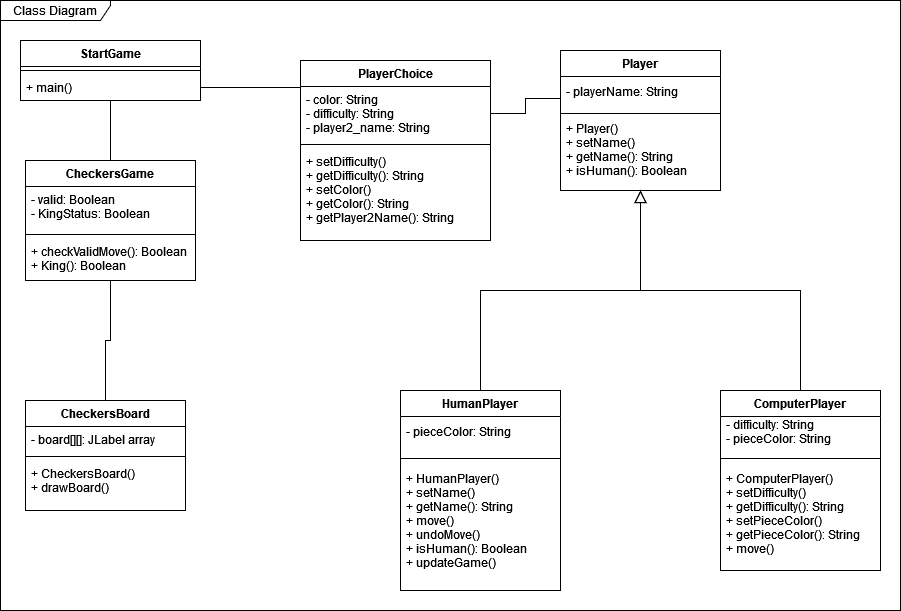

The diagram above was exported from draw.io. Its source (the exported page's mxGraphModel, read from the mxfile embedded in the PNG):
<mxGraphModel dx="1422" dy="772" grid="1" gridSize="10" guides="1" tooltips="1" connect="1" arrows="1" fold="1" page="1" pageScale="1" pageWidth="827" pageHeight="1169" math="0" shadow="0">
  <root>
    <mxCell id="WIyWlLk6GJQsqaUBKTNV-0" />
    <mxCell id="WIyWlLk6GJQsqaUBKTNV-1" parent="WIyWlLk6GJQsqaUBKTNV-0" />
    <mxCell id="EF3w552LVZy0JUNh-hdJ-1" value="Class Diagram" style="shape=umlFrame;whiteSpace=wrap;html=1;width=110;height=20;" parent="WIyWlLk6GJQsqaUBKTNV-1" vertex="1">
      <mxGeometry x="120" y="90" width="900" height="610" as="geometry" />
    </mxCell>
    <mxCell id="zkfFHV4jXpPFQw0GAbJ--0" value="Player" style="swimlane;fontStyle=1;align=center;verticalAlign=top;childLayout=stackLayout;horizontal=1;startSize=26;horizontalStack=0;resizeParent=1;resizeLast=0;collapsible=1;marginBottom=0;rounded=0;shadow=0;strokeWidth=1;" parent="WIyWlLk6GJQsqaUBKTNV-1" vertex="1">
      <mxGeometry x="680" y="140" width="160" height="140" as="geometry">
        <mxRectangle x="230" y="140" width="160" height="26" as="alternateBounds" />
      </mxGeometry>
    </mxCell>
    <mxCell id="nrBJs5ViqKF8H8omeRk_-1" value="- playerName: String" style="text;strokeColor=none;fillColor=none;align=left;verticalAlign=middle;spacingLeft=4;spacingRight=4;overflow=hidden;points=[[0,0.5],[1,0.5]];portConstraint=eastwest;rotatable=0;" parent="zkfFHV4jXpPFQw0GAbJ--0" vertex="1">
      <mxGeometry y="26" width="160" height="30" as="geometry" />
    </mxCell>
    <mxCell id="zkfFHV4jXpPFQw0GAbJ--4" value="" style="line;html=1;strokeWidth=1;align=left;verticalAlign=middle;spacingTop=-1;spacingLeft=3;spacingRight=3;rotatable=0;labelPosition=right;points=[];portConstraint=eastwest;" parent="zkfFHV4jXpPFQw0GAbJ--0" vertex="1">
      <mxGeometry y="56" width="160" height="14" as="geometry" />
    </mxCell>
    <mxCell id="nrBJs5ViqKF8H8omeRk_-2" value="+ Player()&#10;+ setName()&#10;+ getName(): String&#10;+ isHuman(): Boolean&#10;" style="text;strokeColor=none;fillColor=none;align=left;verticalAlign=middle;spacingLeft=4;spacingRight=4;overflow=hidden;points=[[0,0.5],[1,0.5]];portConstraint=eastwest;rotatable=0;" parent="zkfFHV4jXpPFQw0GAbJ--0" vertex="1">
      <mxGeometry y="70" width="160" height="60" as="geometry" />
    </mxCell>
    <mxCell id="zkfFHV4jXpPFQw0GAbJ--6" value="HumanPlayer" style="swimlane;fontStyle=1;align=center;verticalAlign=top;childLayout=stackLayout;horizontal=1;startSize=26;horizontalStack=0;resizeParent=1;resizeLast=0;collapsible=1;marginBottom=0;rounded=0;shadow=0;strokeWidth=1;" parent="WIyWlLk6GJQsqaUBKTNV-1" vertex="1">
      <mxGeometry x="520" y="480" width="160" height="200" as="geometry">
        <mxRectangle x="130" y="380" width="160" height="26" as="alternateBounds" />
      </mxGeometry>
    </mxCell>
    <mxCell id="nrBJs5ViqKF8H8omeRk_-5" value="- pieceColor: String" style="text;strokeColor=none;fillColor=none;align=left;verticalAlign=middle;spacingLeft=4;spacingRight=4;overflow=hidden;points=[[0,0.5],[1,0.5]];portConstraint=eastwest;rotatable=0;" parent="zkfFHV4jXpPFQw0GAbJ--6" vertex="1">
      <mxGeometry y="26" width="160" height="30" as="geometry" />
    </mxCell>
    <mxCell id="zkfFHV4jXpPFQw0GAbJ--9" value="" style="line;html=1;strokeWidth=1;align=left;verticalAlign=middle;spacingTop=-1;spacingLeft=3;spacingRight=3;rotatable=0;labelPosition=right;points=[];portConstraint=eastwest;" parent="zkfFHV4jXpPFQw0GAbJ--6" vertex="1">
      <mxGeometry y="56" width="160" height="24" as="geometry" />
    </mxCell>
    <mxCell id="nrBJs5ViqKF8H8omeRk_-6" value="+ HumanPlayer()&#10;+ setName()&#10;+ getName(): String&#10;+ move()&#10;+ undoMove()&#10;+ isHuman(): Boolean&#10;+ updateGame()&#10;&#10;&#10;&#10;" style="text;strokeColor=none;fillColor=none;align=left;verticalAlign=middle;spacingLeft=4;spacingRight=4;overflow=hidden;points=[[0,0.5],[1,0.5]];portConstraint=eastwest;rotatable=0;" parent="zkfFHV4jXpPFQw0GAbJ--6" vertex="1">
      <mxGeometry y="80" width="160" height="120" as="geometry" />
    </mxCell>
    <mxCell id="zkfFHV4jXpPFQw0GAbJ--12" value="" style="endArrow=block;endSize=10;endFill=0;shadow=0;strokeWidth=1;rounded=0;edgeStyle=elbowEdgeStyle;elbow=vertical;" parent="WIyWlLk6GJQsqaUBKTNV-1" source="zkfFHV4jXpPFQw0GAbJ--6" target="zkfFHV4jXpPFQw0GAbJ--0" edge="1">
      <mxGeometry width="160" relative="1" as="geometry">
        <mxPoint x="140" y="243" as="sourcePoint" />
        <mxPoint x="140" y="243" as="targetPoint" />
      </mxGeometry>
    </mxCell>
    <mxCell id="zkfFHV4jXpPFQw0GAbJ--13" value="ComputerPlayer" style="swimlane;fontStyle=1;align=center;verticalAlign=top;childLayout=stackLayout;horizontal=1;startSize=26;horizontalStack=0;resizeParent=1;resizeLast=0;collapsible=1;marginBottom=0;rounded=0;shadow=0;strokeWidth=1;" parent="WIyWlLk6GJQsqaUBKTNV-1" vertex="1">
      <mxGeometry x="840" y="480" width="160" height="180" as="geometry">
        <mxRectangle x="340" y="380" width="170" height="26" as="alternateBounds" />
      </mxGeometry>
    </mxCell>
    <mxCell id="nrBJs5ViqKF8H8omeRk_-3" value="- difficulty: String&#10;- pieceColor: String&#10;" style="text;strokeColor=none;fillColor=none;align=left;verticalAlign=middle;spacingLeft=4;spacingRight=4;overflow=hidden;points=[[0,0.5],[1,0.5]];portConstraint=eastwest;rotatable=0;" parent="zkfFHV4jXpPFQw0GAbJ--13" vertex="1">
      <mxGeometry y="26" width="160" height="30" as="geometry" />
    </mxCell>
    <mxCell id="zkfFHV4jXpPFQw0GAbJ--15" value="" style="line;html=1;strokeWidth=1;align=left;verticalAlign=middle;spacingTop=-1;spacingLeft=3;spacingRight=3;rotatable=0;labelPosition=right;points=[];portConstraint=eastwest;" parent="zkfFHV4jXpPFQw0GAbJ--13" vertex="1">
      <mxGeometry y="56" width="160" height="24" as="geometry" />
    </mxCell>
    <mxCell id="nrBJs5ViqKF8H8omeRk_-4" value="+ ComputerPlayer()&#10;+ setDifficulty()&#10;+ getDifficulty(): String&#10;+ setPieceColor()&#10;+ getPieceColor(): String&#10;+ move()&#10;" style="text;strokeColor=none;fillColor=none;align=left;verticalAlign=middle;spacingLeft=4;spacingRight=4;overflow=hidden;points=[[0,0.5],[1,0.5]];portConstraint=eastwest;rotatable=0;" parent="zkfFHV4jXpPFQw0GAbJ--13" vertex="1">
      <mxGeometry y="80" width="160" height="100" as="geometry" />
    </mxCell>
    <mxCell id="zkfFHV4jXpPFQw0GAbJ--16" value="" style="endArrow=block;endSize=10;endFill=0;shadow=0;strokeWidth=1;rounded=0;edgeStyle=elbowEdgeStyle;elbow=vertical;" parent="WIyWlLk6GJQsqaUBKTNV-1" source="zkfFHV4jXpPFQw0GAbJ--13" target="zkfFHV4jXpPFQw0GAbJ--0" edge="1">
      <mxGeometry width="160" relative="1" as="geometry">
        <mxPoint x="150" y="413" as="sourcePoint" />
        <mxPoint x="250" y="311" as="targetPoint" />
      </mxGeometry>
    </mxCell>
    <mxCell id="nrBJs5ViqKF8H8omeRk_-7" value="StartGame" style="swimlane;fontStyle=1;align=center;verticalAlign=top;childLayout=stackLayout;horizontal=1;startSize=26;horizontalStack=0;resizeParent=1;resizeParentMax=0;resizeLast=0;collapsible=1;marginBottom=0;" parent="WIyWlLk6GJQsqaUBKTNV-1" vertex="1">
      <mxGeometry x="140" y="130" width="180" height="60" as="geometry" />
    </mxCell>
    <mxCell id="nrBJs5ViqKF8H8omeRk_-9" value="" style="line;strokeWidth=1;fillColor=none;align=left;verticalAlign=middle;spacingTop=-1;spacingLeft=3;spacingRight=3;rotatable=0;labelPosition=right;points=[];portConstraint=eastwest;strokeColor=inherit;" parent="nrBJs5ViqKF8H8omeRk_-7" vertex="1">
      <mxGeometry y="26" width="180" height="8" as="geometry" />
    </mxCell>
    <mxCell id="nrBJs5ViqKF8H8omeRk_-10" value="+ main()" style="text;strokeColor=none;fillColor=none;align=left;verticalAlign=top;spacingLeft=4;spacingRight=4;overflow=hidden;rotatable=0;points=[[0,0.5],[1,0.5]];portConstraint=eastwest;" parent="nrBJs5ViqKF8H8omeRk_-7" vertex="1">
      <mxGeometry y="34" width="180" height="26" as="geometry" />
    </mxCell>
    <mxCell id="uAugt2dm_QWmm3I3t70J-4" value="CheckersBoard" style="swimlane;fontStyle=1;align=center;verticalAlign=top;childLayout=stackLayout;horizontal=1;startSize=26;horizontalStack=0;resizeParent=1;resizeParentMax=0;resizeLast=0;collapsible=1;marginBottom=0;" parent="WIyWlLk6GJQsqaUBKTNV-1" vertex="1">
      <mxGeometry x="145" y="490" width="160" height="110" as="geometry" />
    </mxCell>
    <mxCell id="uAugt2dm_QWmm3I3t70J-5" value="- board[][]: JLabel array" style="text;strokeColor=none;fillColor=none;align=left;verticalAlign=top;spacingLeft=4;spacingRight=4;overflow=hidden;rotatable=0;points=[[0,0.5],[1,0.5]];portConstraint=eastwest;" parent="uAugt2dm_QWmm3I3t70J-4" vertex="1">
      <mxGeometry y="26" width="160" height="26" as="geometry" />
    </mxCell>
    <mxCell id="uAugt2dm_QWmm3I3t70J-6" value="" style="line;strokeWidth=1;fillColor=none;align=left;verticalAlign=middle;spacingTop=-1;spacingLeft=3;spacingRight=3;rotatable=0;labelPosition=right;points=[];portConstraint=eastwest;strokeColor=inherit;" parent="uAugt2dm_QWmm3I3t70J-4" vertex="1">
      <mxGeometry y="52" width="160" height="8" as="geometry" />
    </mxCell>
    <mxCell id="uAugt2dm_QWmm3I3t70J-7" value="+ CheckersBoard()&#10;+ drawBoard()&#10;&#10;" style="text;strokeColor=none;fillColor=none;align=left;verticalAlign=top;spacingLeft=4;spacingRight=4;overflow=hidden;rotatable=0;points=[[0,0.5],[1,0.5]];portConstraint=eastwest;" parent="uAugt2dm_QWmm3I3t70J-4" vertex="1">
      <mxGeometry y="60" width="160" height="50" as="geometry" />
    </mxCell>
    <mxCell id="nVvvMGqmGEzk-GHga76t-2" value="PlayerChoice" style="swimlane;fontStyle=1;align=center;verticalAlign=top;childLayout=stackLayout;horizontal=1;startSize=26;horizontalStack=0;resizeParent=1;resizeParentMax=0;resizeLast=0;collapsible=1;marginBottom=0;" parent="WIyWlLk6GJQsqaUBKTNV-1" vertex="1">
      <mxGeometry x="420" y="150" width="190" height="180" as="geometry" />
    </mxCell>
    <mxCell id="nVvvMGqmGEzk-GHga76t-3" value="- color: String&#10;- difficulty: String&#10;- player2_name: String&#10;&#10;&#10;&#10;-&#10;" style="text;strokeColor=none;fillColor=none;align=left;verticalAlign=top;spacingLeft=4;spacingRight=4;overflow=hidden;rotatable=0;points=[[0,0.5],[1,0.5]];portConstraint=eastwest;" parent="nVvvMGqmGEzk-GHga76t-2" vertex="1">
      <mxGeometry y="26" width="190" height="54" as="geometry" />
    </mxCell>
    <mxCell id="nVvvMGqmGEzk-GHga76t-4" value="" style="line;strokeWidth=1;fillColor=none;align=left;verticalAlign=middle;spacingTop=-1;spacingLeft=3;spacingRight=3;rotatable=0;labelPosition=right;points=[];portConstraint=eastwest;strokeColor=inherit;" parent="nVvvMGqmGEzk-GHga76t-2" vertex="1">
      <mxGeometry y="80" width="190" height="8" as="geometry" />
    </mxCell>
    <mxCell id="nVvvMGqmGEzk-GHga76t-5" value="+ setDifficulty()&#10;+ getDifficulty(): String&#10;+ setColor()&#10;+ getColor(): String&#10;+ getPlayer2Name(): String&#10;&#10;" style="text;strokeColor=none;fillColor=none;align=left;verticalAlign=top;spacingLeft=4;spacingRight=4;overflow=hidden;rotatable=0;points=[[0,0.5],[1,0.5]];portConstraint=eastwest;" parent="nVvvMGqmGEzk-GHga76t-2" vertex="1">
      <mxGeometry y="88" width="190" height="92" as="geometry" />
    </mxCell>
    <mxCell id="nVvvMGqmGEzk-GHga76t-8" value="" style="endArrow=none;html=1;edgeStyle=orthogonalEdgeStyle;rounded=0;entryX=0;entryY=0.733;entryDx=0;entryDy=0;entryPerimeter=0;exitX=1;exitY=0.5;exitDx=0;exitDy=0;" parent="WIyWlLk6GJQsqaUBKTNV-1" source="nVvvMGqmGEzk-GHga76t-3" target="nrBJs5ViqKF8H8omeRk_-1" edge="1">
      <mxGeometry relative="1" as="geometry">
        <mxPoint x="580" y="188" as="sourcePoint" />
        <mxPoint x="640" y="240" as="targetPoint" />
      </mxGeometry>
    </mxCell>
    <mxCell id="nVvvMGqmGEzk-GHga76t-11" value="" style="endArrow=none;html=1;edgeStyle=orthogonalEdgeStyle;rounded=0;exitX=1;exitY=0.5;exitDx=0;exitDy=0;" parent="WIyWlLk6GJQsqaUBKTNV-1" source="nrBJs5ViqKF8H8omeRk_-10" edge="1">
      <mxGeometry relative="1" as="geometry">
        <mxPoint x="320" y="196" as="sourcePoint" />
        <mxPoint x="420" y="196" as="targetPoint" />
      </mxGeometry>
    </mxCell>
    <mxCell id="nVvvMGqmGEzk-GHga76t-15" value="CheckersGame" style="swimlane;fontStyle=1;align=center;verticalAlign=top;childLayout=stackLayout;horizontal=1;startSize=26;horizontalStack=0;resizeParent=1;resizeParentMax=0;resizeLast=0;collapsible=1;marginBottom=0;" parent="WIyWlLk6GJQsqaUBKTNV-1" vertex="1">
      <mxGeometry x="145" y="250" width="170" height="120" as="geometry" />
    </mxCell>
    <mxCell id="nVvvMGqmGEzk-GHga76t-16" value="- valid: Boolean&#10;- KingStatus: Boolean&#10;" style="text;strokeColor=none;fillColor=none;align=left;verticalAlign=top;spacingLeft=4;spacingRight=4;overflow=hidden;rotatable=0;points=[[0,0.5],[1,0.5]];portConstraint=eastwest;" parent="nVvvMGqmGEzk-GHga76t-15" vertex="1">
      <mxGeometry y="26" width="170" height="44" as="geometry" />
    </mxCell>
    <mxCell id="nVvvMGqmGEzk-GHga76t-17" value="" style="line;strokeWidth=1;fillColor=none;align=left;verticalAlign=middle;spacingTop=-1;spacingLeft=3;spacingRight=3;rotatable=0;labelPosition=right;points=[];portConstraint=eastwest;strokeColor=inherit;" parent="nVvvMGqmGEzk-GHga76t-15" vertex="1">
      <mxGeometry y="70" width="170" height="8" as="geometry" />
    </mxCell>
    <mxCell id="nVvvMGqmGEzk-GHga76t-18" value="+ checkValidMove(): Boolean&#10;+ King(): Boolean&#10;" style="text;strokeColor=none;fillColor=none;align=left;verticalAlign=top;spacingLeft=4;spacingRight=4;overflow=hidden;rotatable=0;points=[[0,0.5],[1,0.5]];portConstraint=eastwest;" parent="nVvvMGqmGEzk-GHga76t-15" vertex="1">
      <mxGeometry y="78" width="170" height="42" as="geometry" />
    </mxCell>
    <mxCell id="nVvvMGqmGEzk-GHga76t-19" value="" style="endArrow=none;html=1;edgeStyle=orthogonalEdgeStyle;rounded=0;entryX=0.5;entryY=0;entryDx=0;entryDy=0;exitX=0.5;exitY=1;exitDx=0;exitDy=0;" parent="WIyWlLk6GJQsqaUBKTNV-1" source="nrBJs5ViqKF8H8omeRk_-7" target="nVvvMGqmGEzk-GHga76t-15" edge="1">
      <mxGeometry relative="1" as="geometry">
        <mxPoint x="270" y="300" as="sourcePoint" />
        <mxPoint x="470" y="320" as="targetPoint" />
        <Array as="points" />
      </mxGeometry>
    </mxCell>
    <mxCell id="nVvvMGqmGEzk-GHga76t-22" value="" style="endArrow=none;html=1;edgeStyle=orthogonalEdgeStyle;rounded=0;entryX=0.5;entryY=0;entryDx=0;entryDy=0;exitX=0.5;exitY=1;exitDx=0;exitDy=0;" parent="WIyWlLk6GJQsqaUBKTNV-1" source="nVvvMGqmGEzk-GHga76t-15" target="uAugt2dm_QWmm3I3t70J-4" edge="1">
      <mxGeometry relative="1" as="geometry">
        <mxPoint x="400" y="400" as="sourcePoint" />
        <mxPoint x="500" y="470" as="targetPoint" />
      </mxGeometry>
    </mxCell>
  </root>
</mxGraphModel>